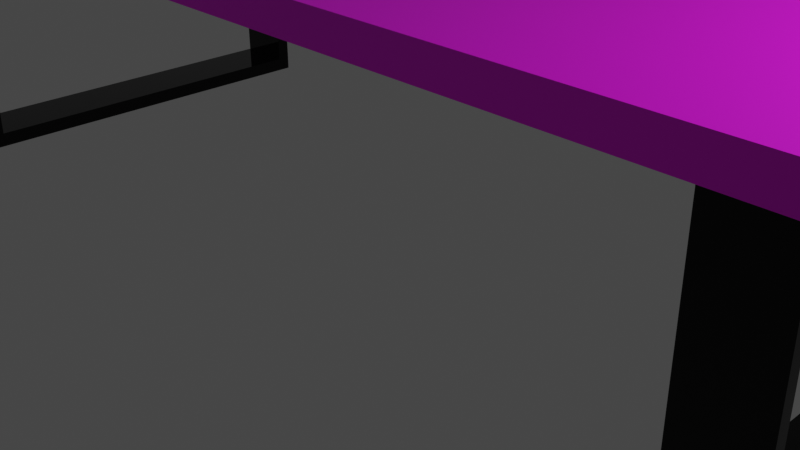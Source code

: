 # Source: tafel.blend  (saved by Blender 2.93.21; exported with 4.5.12 LTS)
import bpy
from mathutils import Matrix  # noqa: F401  (used for matrix-valued properties, if any)

bpy.ops.wm.read_factory_settings(use_empty=True)
scene = bpy.context.scene
scene.name = 'Scene'

# ---- collections
col_collection = bpy.data.collections.new('Collection'); scene.collection.children.link(col_collection)

# ---- images (referenced by path relative to the original .blend; pixels are not part of the script)
import os
ASSET_DIR = os.environ.get("B2B_ASSET_DIR", "")  # directory of the original .blend (textures are referenced by path, not embedded)
HERE = os.path.dirname(os.path.abspath(__file__))  # packed textures are extracted next to this script under _unpacked/

def load_image(name, relpath, width, height, colorspace="sRGB"):
    """Load a texture the original file referenced (path relative to the .blend, or extracted next to this script)."""
    p = next((c for c in (os.path.join(HERE, relpath), os.path.join(ASSET_DIR, relpath)) if relpath and os.path.exists(c)), "")
    if p:
        img = bpy.data.images.load(p, check_existing=True)
        img.name = name
    else:  # same state as the original file: an image datablock whose file is absent (Cycles renders it pink)
        img = bpy.data.images.new(name, width, height)
        img.source = "FILE"
        img.filepath = "//" + (relpath or name)
    img.colorspace_settings.name = colorspace
    return img
img_wood_texture_jpg = load_image('Wood_texture.jpg', 'Wood_texture.jpg', 1024, 1024, 'sRGB')

# ---- materials (node trees are filled in below, after node groups)
mat_material_001 = bpy.data.materials.new('Material.001')
mat_material_001.use_transparent_shadow = False
mat_material_003 = bpy.data.materials.new('Material.003')
mat_material_003.use_transparent_shadow = False
mat_material_002 = bpy.data.materials.new('Material.002')
mat_material_002.use_transparent_shadow = False

# ---- material node trees
mat_material_001.use_nodes = True; mat_material_001.node_tree.nodes.clear()
_N = mat_material_001.node_tree.nodes; _L = mat_material_001.node_tree.links
n0 = _N.new('ShaderNodeBsdfPrincipled'); n0.name = 'Principled BSDF'; n0.location = (10, 300)
n0.distribution = 'GGX'
n0.subsurface_method = 'BURLEY'
n0.inputs[3].default_value = 1.45
n0.inputs[27].default_value = (0.0, 0.0, 0.0, 1.0)
n0.inputs[28].default_value = 1.0
n1 = _N.new('ShaderNodeOutputMaterial'); n1.name = 'Material Output'; n1.location = (300, 300)
n2 = _N.new('ShaderNodeTexImage'); n2.name = 'Image Texture'; n2.location = (-280, 280)
n2.image = img_wood_texture_jpg
_L.new(n0.outputs[0], n1.inputs[0])
_L.new(n2.outputs[0], n0.inputs[0])
n1.is_active_output = True
mat_material_003.use_nodes = True; mat_material_003.node_tree.nodes.clear()
_N = mat_material_003.node_tree.nodes; _L = mat_material_003.node_tree.links
n0 = _N.new('ShaderNodeBsdfPrincipled'); n0.name = 'Principled BSDF'; n0.location = (10, 300)
n0.distribution = 'GGX'
n0.subsurface_method = 'BURLEY'
n0.inputs[0].default_value = (0.0005154, 0.0005154, 0.0005154, 1.0)
n0.inputs[1].default_value = 0.5
n0.inputs[2].default_value = 0.0
n0.inputs[3].default_value = 1.45
n0.inputs[27].default_value = (0.0, 0.0, 0.0, 1.0)
n0.inputs[28].default_value = 1.0
n1 = _N.new('ShaderNodeOutputMaterial'); n1.name = 'Material Output'; n1.location = (300, 300)
_L.new(n0.outputs[0], n1.inputs[0])
n1.is_active_output = True
mat_material_002.use_nodes = True; mat_material_002.node_tree.nodes.clear()
_N = mat_material_002.node_tree.nodes; _L = mat_material_002.node_tree.links
n0 = _N.new('ShaderNodeBsdfPrincipled'); n0.name = 'Principled BSDF'; n0.location = (10, 300)
n0.distribution = 'GGX'
n0.subsurface_method = 'BURLEY'
n0.inputs[0].default_value = (0.003642, 0.003642, 0.003642, 1.0)
n0.inputs[1].default_value = 0.5
n0.inputs[2].default_value = 0.0
n0.inputs[3].default_value = 1.45
n0.inputs[27].default_value = (0.0, 0.0, 0.0, 1.0)
n0.inputs[28].default_value = 1.0
n1 = _N.new('ShaderNodeOutputMaterial'); n1.name = 'Material Output'; n1.location = (300, 300)
_L.new(n0.outputs[0], n1.inputs[0])
n1.is_active_output = True

# ---- world
world_world = bpy.data.worlds.new('World'); scene.world = world_world
world_world.use_nodes = True; world_world.node_tree.nodes.clear()
_N = world_world.node_tree.nodes; _L = world_world.node_tree.links
n0 = _N.new('ShaderNodeOutputWorld'); n0.name = 'World Output'; n0.location = (300, 300)
n1 = _N.new('ShaderNodeBackground'); n1.name = 'Background'; n1.location = (10, 300)
n1.inputs[0].default_value = (0.05088, 0.05088, 0.05088, 1.0)
_L.new(n1.outputs[0], n0.inputs[0])
n0.is_active_output = True
world_world.color = (0.05088, 0.05088, 0.05088)
world_world.use_sun_shadow = False
world_world.sun_shadow_jitter_overblur = 0.0

# ---- cameras
cam_camera = bpy.data.cameras.new('Camera')
cam_camera.clip_end = 100.0
cam_camera.ortho_scale = 7.314

# ---- lights
light_light = bpy.data.lights.new('Light', 'POINT')
light_light.transmission_factor = 0.0
light_light.energy = 1000.0
light_light.shadow_soft_size = 0.1
light_light.shadow_maximum_resolution = 0.006
light_light.use_absolute_resolution = True

# ---- meshes
me_plane = bpy.data.meshes.new('Plane')
me_plane.from_pydata([(-1.0, -1.0, 0.0), (1.0, -1.0, 0.0), (-1.0, 1.0, 0.0), (1.0, 1.0, 0.0), (-1.0, 1.0, -0.2722), (-1.0, -1.0, -0.2722), (1.0, -1.0, -0.2722), (1.0, 1.0, -0.2722)], [], [(0, 2, 3, 1), (5, 6, 7, 4), (2, 0, 5, 4), (3, 2, 4, 7), (0, 1, 6, 5), (1, 3, 7, 6)])
_uv = me_plane.uv_layers.new(name='UVMap')
_uv.uv.foreach_set('vector', [0.0, 0.0, 0.0, 1.0, 1.0, 1.0, 1.0, 0.0, 0.0, 0.0, 1.0, 0.0, 1.0, 1.0, 0.0, 1.0, 0.0, 1.0, 0.0, 0.0, 0.0, 0.0, 0.0, 1.0, 1.0, 1.0, 0.0, 1.0, 0.0, 1.0, 1.0, 1.0, 0.0, 0.0, 1.0, 0.0, 1.0, 0.0, 0.0, 0.0, 1.0, 0.0, 1.0, 1.0, 1.0, 1.0, 1.0, 0.0])
me_plane.materials.append(mat_material_001)
me_plane.use_remesh_fix_poles = True
me_plane.use_remesh_preserve_attributes = False
me_plane.update()
me_plane_001 = bpy.data.meshes.new('Plane.001')
me_plane_001.from_pydata([(1.0, -1.755, -4.289), (-1.0, -1.765, -4.289), (-1.0, 0.8582, 6.197e-09), (1.0, 0.8582, 6.197e-09), (-1.0, 0.8582, -0.1101), (-1.0, -1.765, -0.1101), (1.0, -1.755, -0.1101), (1.0, 0.8582, -0.1101), (-1.0, -1.911, -1.625e-09), (1.0, -1.911, -1.625e-09), (-1.0, -1.911, -0.1101), (1.0, -1.911, -0.1101), (1.0, -1.911, -4.289), (-1.0, -1.911, -4.289), (-1.0, -1.765, -4.15), (1.0, -1.755, -4.142), (-1.111, 0.8388, -4.289), (0.8888, 0.8487, -4.289), (0.8888, 0.8487, -4.142), (-1.111, 0.8388, -4.15)], [], [(4, 5, 6, 7), (7, 6, 11, 9, 3), (3, 2, 4, 7), (6, 5, 14, 15), (2, 8, 10, 5, 4), (0, 1, 13, 12), (8, 9, 11, 10), (10, 11, 12, 13), (11, 6, 15, 0, 12), (5, 10, 13, 1, 14), (3, 9, 8, 2), (18, 19, 16, 17), (15, 14, 19, 18), (14, 1, 16, 19), (0, 15, 18, 17), (1, 0, 17, 16)])
_uv = me_plane_001.uv_layers.new(name='UVMap')
_uv.uv.foreach_set('vector', [0.0, 1.0, 0.0, 0.05038, 1.0, 0.0538, 1.0, 1.0, 1.0, 1.0, 1.0, 0.0538, 1.0, 0.0, 1.0, 0.0, 1.0, 1.0, 1.0, 1.0, 0.0, 1.0, 0.0, 1.0, 1.0, 1.0, 1.0, 0.0538, 0.0, 0.05038, 0.0, 0.05038, 1.0, 0.0538, 0.0, 1.0, 0.0, 0.0, 0.0, 0.0, 0.0, 0.05038, 0.0, 1.0, 1.0, 0.0538, 0.0, 0.05038, 0.0, 0.0, 1.0, 0.0, 0.0, 0.0, 1.0, 0.0, 1.0, 0.0, 0.0, 0.0, 0.0, 0.0, 1.0, 0.0, 1.0, 0.0, 0.0, 0.0, 1.0, 0.0, 1.0, 0.0538, 1.0, 0.0538, 1.0, 0.0538, 1.0, 0.0, 0.0, 0.05038, 0.0, 0.0, 0.0, 0.0, 0.0, 0.05038, 0.0, 0.05038, 1.0, 1.0, 1.0, 0.0, 0.0, 0.0, 0.0, 1.0, 1.0, 0.0538, 0.0, 0.05038, 0.0, 0.05038, 1.0, 0.0538, 1.0, 0.0538, 0.0, 0.05038, 0.0, 0.05038, 1.0, 0.0538, 0.0, 0.05038, 0.0, 0.05038, 0.0, 0.05038, 0.0, 0.05038, 1.0, 0.0538, 1.0, 0.0538, 1.0, 0.0538, 1.0, 0.0538, 0.0, 0.05038, 1.0, 0.0538, 1.0, 0.0538, 0.0, 0.05038])
me_plane_001.materials.append(mat_material_003)
me_plane_001.use_remesh_fix_poles = True
me_plane_001.use_remesh_preserve_attributes = False
me_plane_001.update()
me_plane_002 = bpy.data.meshes.new('Plane.002')
me_plane_002.from_pydata([(1.0, -1.755, -4.289), (-1.0, -1.765, -4.289), (-1.0, 0.8582, 6.197e-09), (1.0, 0.8582, 6.197e-09), (-1.0, 0.8582, -0.1101), (-1.0, -1.765, -0.1101), (1.0, -1.755, -0.1101), (1.0, 0.8582, -0.1101), (-1.0, -1.911, -1.625e-09), (1.0, -1.911, -1.625e-09), (-1.0, -1.911, -0.1101), (1.0, -1.911, -0.1101), (1.0, -1.911, -4.289), (-1.0, -1.911, -4.289), (-1.0, -1.765, -4.15), (1.0, -1.755, -4.142), (-1.111, 0.8388, -4.289), (0.8888, 0.8487, -4.289), (0.8888, 0.8487, -4.142), (-1.111, 0.8388, -4.15)], [], [(4, 5, 6, 7), (7, 6, 11, 9, 3), (3, 2, 4, 7), (6, 5, 14, 15), (2, 8, 10, 5, 4), (0, 1, 13, 12), (8, 9, 11, 10), (10, 11, 12, 13), (11, 6, 15, 0, 12), (5, 10, 13, 1, 14), (3, 9, 8, 2), (18, 19, 16, 17), (15, 14, 19, 18), (14, 1, 16, 19), (0, 15, 18, 17), (1, 0, 17, 16)])
_uv = me_plane_002.uv_layers.new(name='UVMap')
_uv.uv.foreach_set('vector', [0.0, 1.0, 0.0, 0.05038, 1.0, 0.0538, 1.0, 1.0, 1.0, 1.0, 1.0, 0.0538, 1.0, 0.0, 1.0, 0.0, 1.0, 1.0, 1.0, 1.0, 0.0, 1.0, 0.0, 1.0, 1.0, 1.0, 1.0, 0.0538, 0.0, 0.05038, 0.0, 0.05038, 1.0, 0.0538, 0.0, 1.0, 0.0, 0.0, 0.0, 0.0, 0.0, 0.05038, 0.0, 1.0, 1.0, 0.0538, 0.0, 0.05038, 0.0, 0.0, 1.0, 0.0, 0.0, 0.0, 1.0, 0.0, 1.0, 0.0, 0.0, 0.0, 0.0, 0.0, 1.0, 0.0, 1.0, 0.0, 0.0, 0.0, 1.0, 0.0, 1.0, 0.0538, 1.0, 0.0538, 1.0, 0.0538, 1.0, 0.0, 0.0, 0.05038, 0.0, 0.0, 0.0, 0.0, 0.0, 0.05038, 0.0, 0.05038, 1.0, 1.0, 1.0, 0.0, 0.0, 0.0, 0.0, 1.0, 1.0, 0.0538, 0.0, 0.05038, 0.0, 0.05038, 1.0, 0.0538, 1.0, 0.0538, 0.0, 0.05038, 0.0, 0.05038, 1.0, 0.0538, 0.0, 0.05038, 0.0, 0.05038, 0.0, 0.05038, 0.0, 0.05038, 1.0, 0.0538, 1.0, 0.0538, 1.0, 0.0538, 1.0, 0.0538, 0.0, 0.05038, 1.0, 0.0538, 1.0, 0.0538, 0.0, 0.05038])
me_plane_002.materials.append(mat_material_002)
me_plane_002.use_remesh_fix_poles = True
me_plane_002.use_remesh_preserve_attributes = False
me_plane_002.update()

# ---- objects
ob_light = bpy.data.objects.new('Light', light_light)
ob_camera = bpy.data.objects.new('Camera', cam_camera)
ob_plane = bpy.data.objects.new('Plane', me_plane)
ob_plane_001 = bpy.data.objects.new('Plane.001', me_plane_001)
ob_plane_002 = bpy.data.objects.new('Plane.002', me_plane_002)

# ---- transforms, parenting, visibility, modifiers, constraints
ob_light.location = (7.963, 1.005, 5.904)
ob_light.rotation_euler = (0.6503, 0.05522, 1.866)
ob_light.lock_rotations_4d = False
ob_light.empty_display_type = 'ARROWS'
ob_light.color = (0.0, 0.0, 0.0, 0.0)
ob_light.lineart.crease_threshold = 0.0
ob_camera.location = (7.359, -6.926, 4.958)
ob_camera.rotation_euler = (1.109, 0.0, 0.8149)
ob_camera.lock_rotations_4d = False
ob_camera.empty_display_type = 'ARROWS'
ob_camera.color = (0.0, 0.0, 0.0, 0.0)
ob_camera.display_type = 'WIRE'
ob_camera.lineart.crease_threshold = 0.0
ob_plane.location = (0.0, 0.0, 2.742)
ob_plane.scale = (6.001, 2.532, -1.101)
ob_plane_001.location = (4.894, -2.143, 1.92)
ob_plane_001.rotation_euler = (1.571, -0.0, 0.0)
ob_plane_001.scale = (0.3447, 1.0, 1.0)
ob_plane_002.location = (-4.881, -2.143, 1.92)
ob_plane_002.rotation_euler = (1.571, -0.0, 0.0)
ob_plane_002.scale = (0.3447, 1.0, 1.0)

# ---- collection membership
col_collection.objects.link(ob_light)
col_collection.objects.link(ob_camera)
col_collection.objects.link(ob_plane)
col_collection.objects.link(ob_plane_001)
col_collection.objects.link(ob_plane_002)

# ---- scene / render settings (as saved in the file)
scene.camera = ob_camera
scene.frame_start = 1; scene.frame_end = 250; scene.frame_set(1)
scene.render.engine = 'BLENDER_EEVEE_NEXT'
scene.cycles.use_denoising = False
scene.cycles.samples = 128
scene.cycles.sampling_pattern = 'TABULATED_SOBOL'
scene.cycles.use_adaptive_sampling = False
scene.cycles.use_light_tree = False
scene.view_settings.view_transform = 'Filmic'
bpy.context.view_layer.update()
